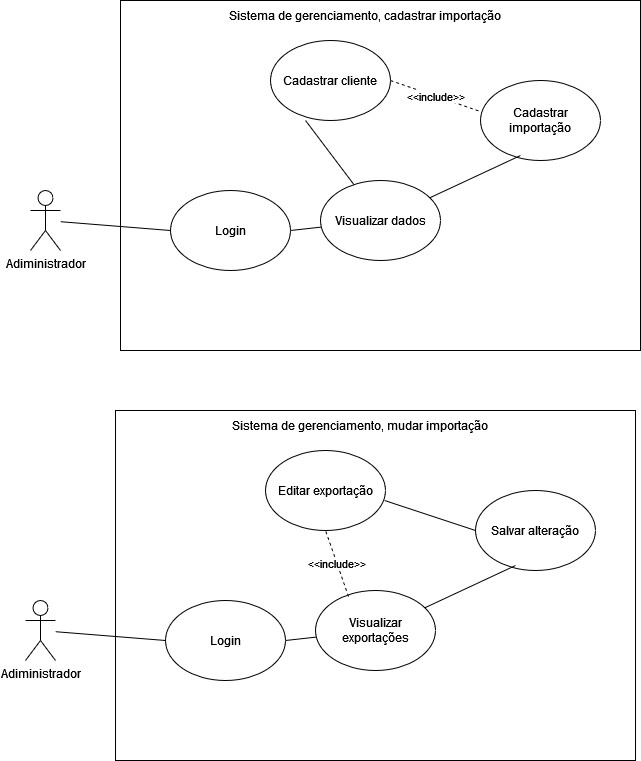

The diagram above was exported from draw.io. Its source (the exported page's mxGraphModel, read from the mxfile embedded in the PNG):
<mxGraphModel dx="1416" dy="705" grid="1" gridSize="10" guides="1" tooltips="1" connect="1" arrows="1" fold="1" page="1" pageScale="1" pageWidth="827" pageHeight="1169" math="0" shadow="0">
  <root>
    <mxCell id="0" />
    <mxCell id="1" parent="0" />
    <mxCell id="Xl5U7dtWFwVfXklsVA2V-1" value="" style="rounded=0;whiteSpace=wrap;html=1;" vertex="1" parent="1">
      <mxGeometry x="165" y="440" width="520" height="350" as="geometry" />
    </mxCell>
    <mxCell id="Xl5U7dtWFwVfXklsVA2V-2" value="" style="rounded=0;whiteSpace=wrap;html=1;" vertex="1" parent="1">
      <mxGeometry x="170" y="30" width="520" height="350" as="geometry" />
    </mxCell>
    <mxCell id="Xl5U7dtWFwVfXklsVA2V-3" value="&lt;div&gt;Adiministrador&lt;/div&gt;" style="shape=umlActor;verticalLabelPosition=bottom;verticalAlign=top;html=1;outlineConnect=0;" vertex="1" parent="1">
      <mxGeometry x="80" y="220" width="30" height="60" as="geometry" />
    </mxCell>
    <mxCell id="Xl5U7dtWFwVfXklsVA2V-4" value="Login" style="ellipse;whiteSpace=wrap;html=1;" vertex="1" parent="1">
      <mxGeometry x="220" y="220" width="120" height="80" as="geometry" />
    </mxCell>
    <mxCell id="Xl5U7dtWFwVfXklsVA2V-5" value="Cadastrar cliente" style="ellipse;whiteSpace=wrap;html=1;" vertex="1" parent="1">
      <mxGeometry x="320" y="70" width="120" height="80" as="geometry" />
    </mxCell>
    <mxCell id="Xl5U7dtWFwVfXklsVA2V-6" value="Cadastrar importação" style="ellipse;whiteSpace=wrap;html=1;" vertex="1" parent="1">
      <mxGeometry x="530" y="110" width="120" height="80" as="geometry" />
    </mxCell>
    <mxCell id="Xl5U7dtWFwVfXklsVA2V-7" value="&amp;lt;&amp;lt;include&amp;gt;&amp;gt;" style="endArrow=none;dashed=1;html=1;rounded=0;exitX=1;exitY=0.5;exitDx=0;exitDy=0;entryX=0;entryY=0.388;entryDx=0;entryDy=0;entryPerimeter=0;" edge="1" parent="1" source="Xl5U7dtWFwVfXklsVA2V-5" target="Xl5U7dtWFwVfXklsVA2V-6">
      <mxGeometry width="50" height="50" relative="1" as="geometry">
        <mxPoint x="416.6666666666665" y="540" as="sourcePoint" />
        <mxPoint x="440" y="330" as="targetPoint" />
      </mxGeometry>
    </mxCell>
    <mxCell id="Xl5U7dtWFwVfXklsVA2V-8" value="" style="endArrow=none;html=1;rounded=0;entryX=0;entryY=0.5;entryDx=0;entryDy=0;" edge="1" parent="1" source="Xl5U7dtWFwVfXklsVA2V-3" target="Xl5U7dtWFwVfXklsVA2V-4">
      <mxGeometry width="50" height="50" relative="1" as="geometry">
        <mxPoint x="390" y="380" as="sourcePoint" />
        <mxPoint x="440" y="330" as="targetPoint" />
      </mxGeometry>
    </mxCell>
    <mxCell id="Xl5U7dtWFwVfXklsVA2V-9" value="Visualizar dados" style="ellipse;whiteSpace=wrap;html=1;" vertex="1" parent="1">
      <mxGeometry x="370" y="210" width="120" height="80" as="geometry" />
    </mxCell>
    <mxCell id="Xl5U7dtWFwVfXklsVA2V-10" value="" style="endArrow=none;html=1;rounded=0;entryX=0.333;entryY=0.938;entryDx=0;entryDy=0;entryPerimeter=0;" edge="1" parent="1" source="Xl5U7dtWFwVfXklsVA2V-9" target="Xl5U7dtWFwVfXklsVA2V-6">
      <mxGeometry width="50" height="50" relative="1" as="geometry">
        <mxPoint x="390" y="380" as="sourcePoint" />
        <mxPoint x="440" y="330" as="targetPoint" />
      </mxGeometry>
    </mxCell>
    <mxCell id="Xl5U7dtWFwVfXklsVA2V-11" value="" style="endArrow=none;html=1;rounded=0;entryX=0.292;entryY=1;entryDx=0;entryDy=0;entryPerimeter=0;" edge="1" parent="1" source="Xl5U7dtWFwVfXklsVA2V-9" target="Xl5U7dtWFwVfXklsVA2V-5">
      <mxGeometry width="50" height="50" relative="1" as="geometry">
        <mxPoint x="390" y="380" as="sourcePoint" />
        <mxPoint x="440" y="330" as="targetPoint" />
      </mxGeometry>
    </mxCell>
    <mxCell id="Xl5U7dtWFwVfXklsVA2V-12" value="" style="endArrow=none;html=1;rounded=0;exitX=1;exitY=0.5;exitDx=0;exitDy=0;" edge="1" parent="1" source="Xl5U7dtWFwVfXklsVA2V-4" target="Xl5U7dtWFwVfXklsVA2V-9">
      <mxGeometry width="50" height="50" relative="1" as="geometry">
        <mxPoint x="390" y="380" as="sourcePoint" />
        <mxPoint x="440" y="330" as="targetPoint" />
      </mxGeometry>
    </mxCell>
    <mxCell id="Xl5U7dtWFwVfXklsVA2V-13" value="Sistema de gerenciamento, cadastrar importação" style="text;html=1;align=center;verticalAlign=middle;whiteSpace=wrap;rounded=0;" vertex="1" parent="1">
      <mxGeometry x="240" y="30" width="350" height="30" as="geometry" />
    </mxCell>
    <mxCell id="Xl5U7dtWFwVfXklsVA2V-14" value="&lt;div&gt;Adiministrador&lt;/div&gt;" style="shape=umlActor;verticalLabelPosition=bottom;verticalAlign=top;html=1;outlineConnect=0;" vertex="1" parent="1">
      <mxGeometry x="75" y="630" width="30" height="60" as="geometry" />
    </mxCell>
    <mxCell id="Xl5U7dtWFwVfXklsVA2V-15" value="Login" style="ellipse;whiteSpace=wrap;html=1;" vertex="1" parent="1">
      <mxGeometry x="215" y="630" width="120" height="80" as="geometry" />
    </mxCell>
    <mxCell id="Xl5U7dtWFwVfXklsVA2V-16" value="Editar exportação" style="ellipse;whiteSpace=wrap;html=1;" vertex="1" parent="1">
      <mxGeometry x="315" y="480" width="120" height="80" as="geometry" />
    </mxCell>
    <mxCell id="Xl5U7dtWFwVfXklsVA2V-17" value="Salvar alteração " style="ellipse;whiteSpace=wrap;html=1;" vertex="1" parent="1">
      <mxGeometry x="525" y="520" width="120" height="80" as="geometry" />
    </mxCell>
    <mxCell id="Xl5U7dtWFwVfXklsVA2V-18" value="" style="endArrow=none;html=1;rounded=0;entryX=0;entryY=0.5;entryDx=0;entryDy=0;" edge="1" parent="1" source="Xl5U7dtWFwVfXklsVA2V-14" target="Xl5U7dtWFwVfXklsVA2V-15">
      <mxGeometry width="50" height="50" relative="1" as="geometry">
        <mxPoint x="385" y="790" as="sourcePoint" />
        <mxPoint x="435" y="740" as="targetPoint" />
      </mxGeometry>
    </mxCell>
    <mxCell id="Xl5U7dtWFwVfXklsVA2V-19" value="Visualizar exportações" style="ellipse;whiteSpace=wrap;html=1;" vertex="1" parent="1">
      <mxGeometry x="365" y="620" width="120" height="80" as="geometry" />
    </mxCell>
    <mxCell id="Xl5U7dtWFwVfXklsVA2V-20" value="" style="endArrow=none;html=1;rounded=0;entryX=0.333;entryY=0.938;entryDx=0;entryDy=0;entryPerimeter=0;" edge="1" parent="1" source="Xl5U7dtWFwVfXklsVA2V-19" target="Xl5U7dtWFwVfXklsVA2V-17">
      <mxGeometry width="50" height="50" relative="1" as="geometry">
        <mxPoint x="385" y="790" as="sourcePoint" />
        <mxPoint x="435" y="740" as="targetPoint" />
      </mxGeometry>
    </mxCell>
    <mxCell id="Xl5U7dtWFwVfXklsVA2V-21" value="" style="endArrow=none;html=1;rounded=0;exitX=1;exitY=0.5;exitDx=0;exitDy=0;" edge="1" parent="1" source="Xl5U7dtWFwVfXklsVA2V-15" target="Xl5U7dtWFwVfXklsVA2V-19">
      <mxGeometry width="50" height="50" relative="1" as="geometry">
        <mxPoint x="385" y="790" as="sourcePoint" />
        <mxPoint x="435" y="740" as="targetPoint" />
      </mxGeometry>
    </mxCell>
    <mxCell id="Xl5U7dtWFwVfXklsVA2V-22" value="Sistema de gerenciamento, mudar importação" style="text;html=1;align=center;verticalAlign=middle;whiteSpace=wrap;rounded=0;" vertex="1" parent="1">
      <mxGeometry x="235" y="440" width="350" height="30" as="geometry" />
    </mxCell>
    <mxCell id="Xl5U7dtWFwVfXklsVA2V-23" value="&amp;lt;&amp;lt;include&amp;gt;&amp;gt;" style="endArrow=none;dashed=1;html=1;rounded=0;exitX=0.275;exitY=0.075;exitDx=0;exitDy=0;exitPerimeter=0;entryX=0.5;entryY=1;entryDx=0;entryDy=0;" edge="1" parent="1" source="Xl5U7dtWFwVfXklsVA2V-19" target="Xl5U7dtWFwVfXklsVA2V-16">
      <mxGeometry width="50" height="50" relative="1" as="geometry">
        <mxPoint x="390" y="480" as="sourcePoint" />
        <mxPoint x="440" y="430" as="targetPoint" />
      </mxGeometry>
    </mxCell>
    <mxCell id="Xl5U7dtWFwVfXklsVA2V-24" value="" style="endArrow=none;html=1;rounded=0;entryX=0;entryY=0.5;entryDx=0;entryDy=0;exitX=0.992;exitY=0.625;exitDx=0;exitDy=0;exitPerimeter=0;" edge="1" parent="1" source="Xl5U7dtWFwVfXklsVA2V-16" target="Xl5U7dtWFwVfXklsVA2V-17">
      <mxGeometry width="50" height="50" relative="1" as="geometry">
        <mxPoint x="390" y="570" as="sourcePoint" />
        <mxPoint x="440" y="520" as="targetPoint" />
      </mxGeometry>
    </mxCell>
  </root>
</mxGraphModel>